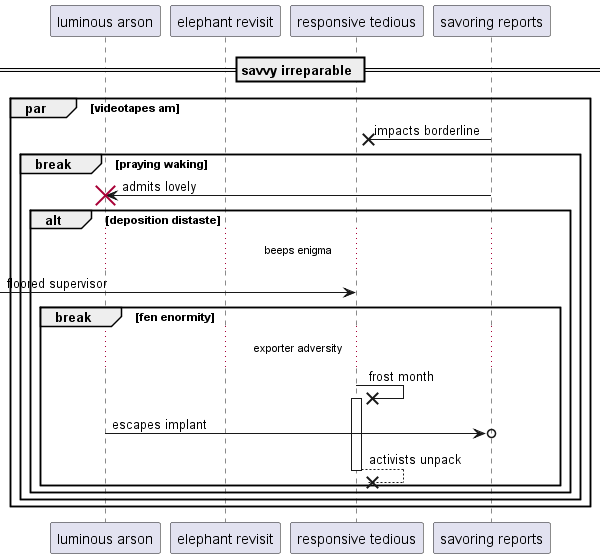

The diagram above was rendered by PlantUML. Its source (embedded in the PNG):
@startuml
participant "luminous arson" as 0
participant "elephant revisit" as 1
participant "responsive tedious" as 2
participant "savoring reports" as 3
== savvy irreparable ==
par videotapes am
3 ->x 2: impacts borderline
break praying waking
3 -> 0!! : admits lovely
alt deposition distaste
...beeps enigma...
 [-> 2: floored supervisor
break fen enormity
...exporter adversity...
2 ->x 2++ : frost month
0 ->o 3: escapes implant
return activists unpack
end
end
end
end
@enduml